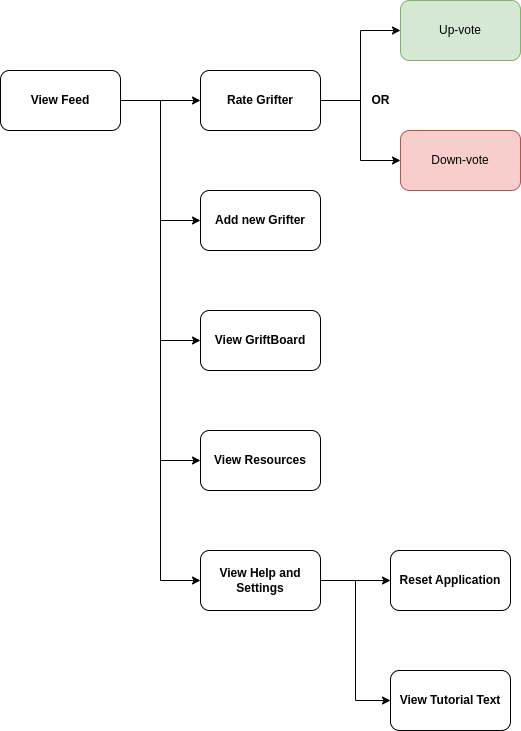

The diagram above was exported from draw.io. Its source (the exported page's mxGraphModel, read from the mxfile embedded in the PNG):
<mxGraphModel dx="2004" dy="1166" grid="1" gridSize="10" guides="1" tooltips="1" connect="1" arrows="1" fold="1" page="1" pageScale="1" pageWidth="827" pageHeight="1169" math="0" shadow="0">
  <root>
    <mxCell id="0" />
    <mxCell id="1" parent="0" />
    <mxCell id="fETJTmEMMoAL48JPrv78-9" style="edgeStyle=orthogonalEdgeStyle;rounded=0;orthogonalLoop=1;jettySize=auto;html=1;" edge="1" parent="1" source="fETJTmEMMoAL48JPrv78-1" target="fETJTmEMMoAL48JPrv78-5">
      <mxGeometry relative="1" as="geometry" />
    </mxCell>
    <mxCell id="fETJTmEMMoAL48JPrv78-13" style="edgeStyle=orthogonalEdgeStyle;rounded=0;orthogonalLoop=1;jettySize=auto;html=1;entryX=0;entryY=0.5;entryDx=0;entryDy=0;" edge="1" parent="1" source="fETJTmEMMoAL48JPrv78-1" target="fETJTmEMMoAL48JPrv78-2">
      <mxGeometry relative="1" as="geometry" />
    </mxCell>
    <mxCell id="fETJTmEMMoAL48JPrv78-14" style="edgeStyle=orthogonalEdgeStyle;rounded=0;orthogonalLoop=1;jettySize=auto;html=1;entryX=0;entryY=0.5;entryDx=0;entryDy=0;" edge="1" parent="1" source="fETJTmEMMoAL48JPrv78-1" target="fETJTmEMMoAL48JPrv78-3">
      <mxGeometry relative="1" as="geometry" />
    </mxCell>
    <mxCell id="fETJTmEMMoAL48JPrv78-15" style="edgeStyle=orthogonalEdgeStyle;rounded=0;orthogonalLoop=1;jettySize=auto;html=1;entryX=0;entryY=0.5;entryDx=0;entryDy=0;" edge="1" parent="1" source="fETJTmEMMoAL48JPrv78-1" target="fETJTmEMMoAL48JPrv78-4">
      <mxGeometry relative="1" as="geometry" />
    </mxCell>
    <mxCell id="fETJTmEMMoAL48JPrv78-16" style="edgeStyle=orthogonalEdgeStyle;rounded=0;orthogonalLoop=1;jettySize=auto;html=1;entryX=0;entryY=0.5;entryDx=0;entryDy=0;" edge="1" parent="1" source="fETJTmEMMoAL48JPrv78-1" target="fETJTmEMMoAL48JPrv78-8">
      <mxGeometry relative="1" as="geometry" />
    </mxCell>
    <mxCell id="fETJTmEMMoAL48JPrv78-1" value="View Feed" style="rounded=1;whiteSpace=wrap;html=1;fontStyle=1" vertex="1" parent="1">
      <mxGeometry x="120" y="410" width="120" height="60" as="geometry" />
    </mxCell>
    <mxCell id="fETJTmEMMoAL48JPrv78-2" value="Add new Grifter" style="rounded=1;whiteSpace=wrap;html=1;fontStyle=1" vertex="1" parent="1">
      <mxGeometry x="320" y="530" width="120" height="60" as="geometry" />
    </mxCell>
    <mxCell id="fETJTmEMMoAL48JPrv78-3" value="View GriftBoard" style="rounded=1;whiteSpace=wrap;html=1;fontStyle=1" vertex="1" parent="1">
      <mxGeometry x="320" y="650" width="120" height="60" as="geometry" />
    </mxCell>
    <mxCell id="fETJTmEMMoAL48JPrv78-4" value="View Resources" style="rounded=1;whiteSpace=wrap;html=1;fontStyle=1" vertex="1" parent="1">
      <mxGeometry x="320" y="770" width="120" height="60" as="geometry" />
    </mxCell>
    <mxCell id="fETJTmEMMoAL48JPrv78-10" style="edgeStyle=orthogonalEdgeStyle;rounded=0;orthogonalLoop=1;jettySize=auto;html=1;entryX=0;entryY=0.5;entryDx=0;entryDy=0;" edge="1" parent="1" source="fETJTmEMMoAL48JPrv78-5" target="fETJTmEMMoAL48JPrv78-6">
      <mxGeometry relative="1" as="geometry" />
    </mxCell>
    <mxCell id="fETJTmEMMoAL48JPrv78-11" style="edgeStyle=orthogonalEdgeStyle;rounded=0;orthogonalLoop=1;jettySize=auto;html=1;entryX=0;entryY=0.5;entryDx=0;entryDy=0;" edge="1" parent="1" source="fETJTmEMMoAL48JPrv78-5" target="fETJTmEMMoAL48JPrv78-7">
      <mxGeometry relative="1" as="geometry" />
    </mxCell>
    <mxCell id="fETJTmEMMoAL48JPrv78-5" value="Rate Grifter" style="rounded=1;whiteSpace=wrap;html=1;fontStyle=1" vertex="1" parent="1">
      <mxGeometry x="320" y="410" width="120" height="60" as="geometry" />
    </mxCell>
    <mxCell id="fETJTmEMMoAL48JPrv78-6" value="Up-vote" style="rounded=1;whiteSpace=wrap;html=1;fillColor=#d5e8d4;strokeColor=#82b366;" vertex="1" parent="1">
      <mxGeometry x="520" y="340" width="120" height="60" as="geometry" />
    </mxCell>
    <mxCell id="fETJTmEMMoAL48JPrv78-7" value="Down-vote" style="rounded=1;whiteSpace=wrap;html=1;fillColor=#f8cecc;strokeColor=#b85450;" vertex="1" parent="1">
      <mxGeometry x="520" y="470" width="120" height="60" as="geometry" />
    </mxCell>
    <mxCell id="fETJTmEMMoAL48JPrv78-18" style="edgeStyle=orthogonalEdgeStyle;rounded=0;orthogonalLoop=1;jettySize=auto;html=1;" edge="1" parent="1" source="fETJTmEMMoAL48JPrv78-8" target="fETJTmEMMoAL48JPrv78-17">
      <mxGeometry relative="1" as="geometry" />
    </mxCell>
    <mxCell id="fETJTmEMMoAL48JPrv78-20" style="edgeStyle=orthogonalEdgeStyle;rounded=0;orthogonalLoop=1;jettySize=auto;html=1;entryX=0;entryY=0.5;entryDx=0;entryDy=0;" edge="1" parent="1" source="fETJTmEMMoAL48JPrv78-8" target="fETJTmEMMoAL48JPrv78-19">
      <mxGeometry relative="1" as="geometry" />
    </mxCell>
    <mxCell id="fETJTmEMMoAL48JPrv78-8" value="View Help and Settings" style="rounded=1;whiteSpace=wrap;html=1;fontStyle=1" vertex="1" parent="1">
      <mxGeometry x="320" y="890" width="120" height="60" as="geometry" />
    </mxCell>
    <mxCell id="fETJTmEMMoAL48JPrv78-12" value="OR" style="text;html=1;align=center;verticalAlign=middle;resizable=0;points=[];autosize=1;strokeColor=none;fillColor=none;fontStyle=1" vertex="1" parent="1">
      <mxGeometry x="480" y="425" width="40" height="30" as="geometry" />
    </mxCell>
    <mxCell id="fETJTmEMMoAL48JPrv78-17" value="Reset Application" style="rounded=1;whiteSpace=wrap;html=1;fontStyle=1" vertex="1" parent="1">
      <mxGeometry x="510" y="890" width="120" height="60" as="geometry" />
    </mxCell>
    <mxCell id="fETJTmEMMoAL48JPrv78-19" value="View Tutorial Text" style="rounded=1;whiteSpace=wrap;html=1;fontStyle=1" vertex="1" parent="1">
      <mxGeometry x="510" y="1010" width="120" height="60" as="geometry" />
    </mxCell>
  </root>
</mxGraphModel>